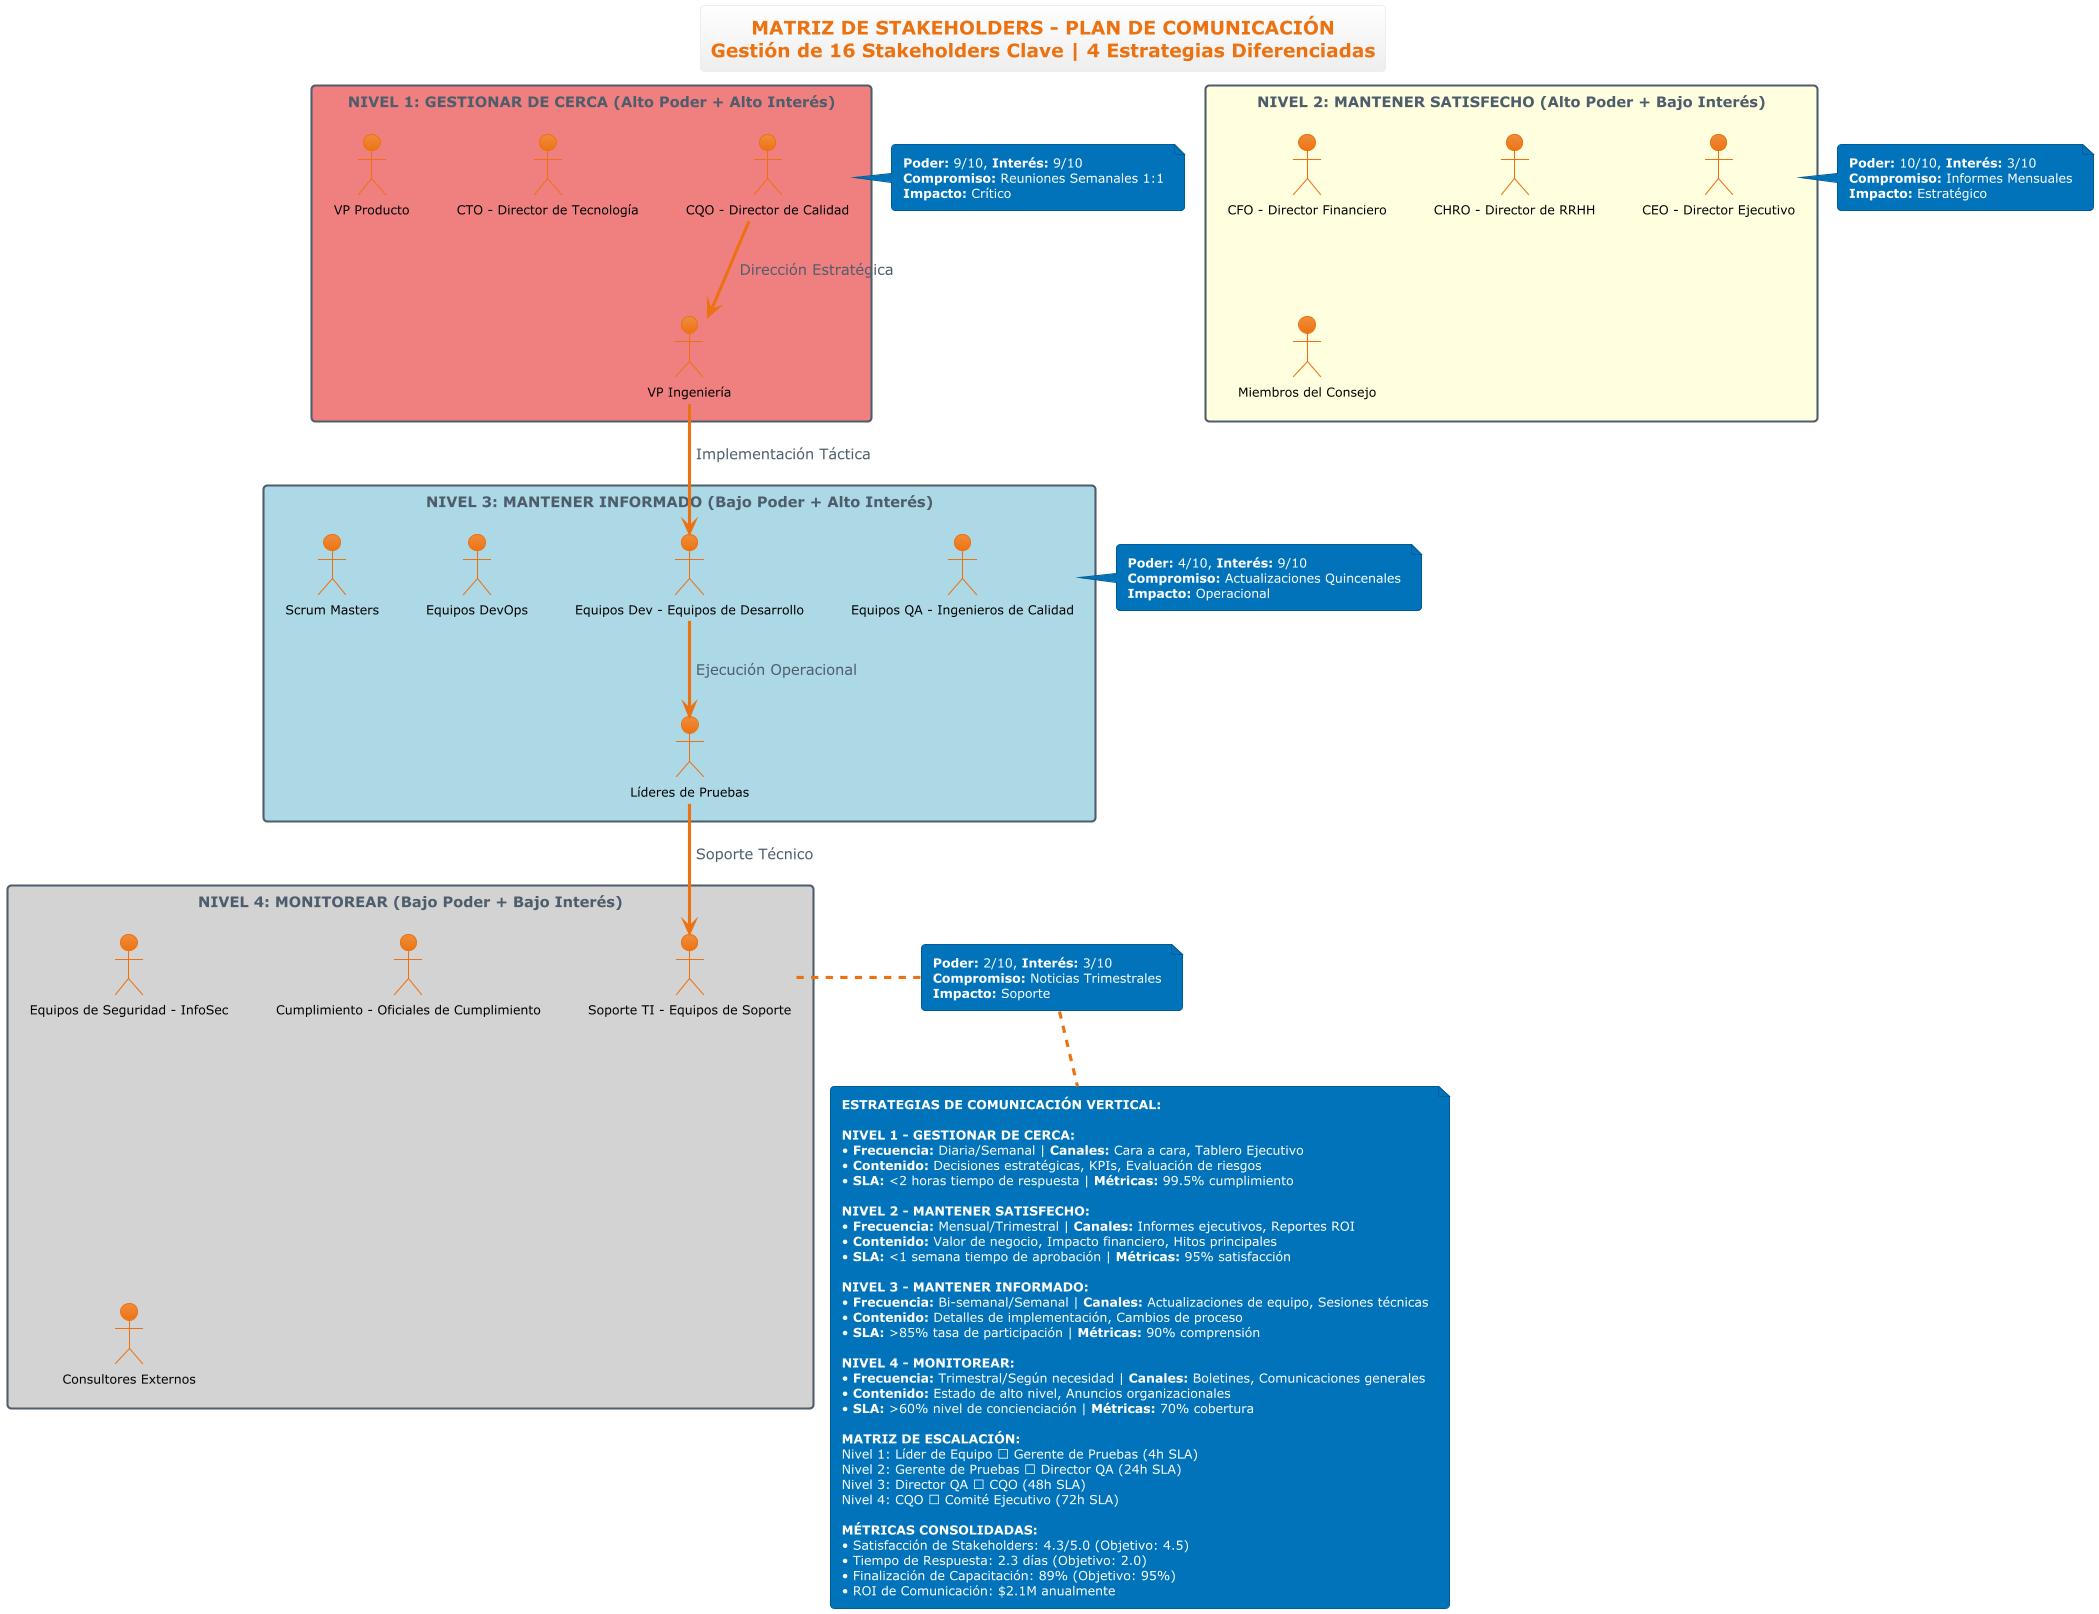

The diagram above was rendered by PlantUML. Its source (embedded in the PNG):
@startuml plan-comunicacion-stakeholders
!theme aws-orange
top to bottom direction

skinparam defaultFontSize 14
skinparam titleFontSize 18
skinparam packageFontSize 13
skinparam noteFontSize 12
skinparam actorFontSize 12

title **MATRIZ DE STAKEHOLDERS - PLAN DE COMUNICACIÓN**\nGestión de 16 Stakeholders Clave | 4 Estrategias Diferenciadas

skinparam packageStyle rectangle
skinparam actor {
    FontSize 12
    FontColor Black
}

' Disposición vertical por niveles de poder/interés
package "NIVEL 1: GESTIONAR DE CERCA (Alto Poder + Alto Interés)" #lightcoral {
    actor "CQO - Director de Calidad" as CQO
    actor "CTO - Director de Tecnología" as CTO
    actor "VP Ingeniería" as VPE
    actor "VP Producto" as VPP
}

note right of CQO : **Poder:** 9/10, **Interés:** 9/10\n**Compromiso:** Reuniones Semanales 1:1\n**Impacto:** Crítico

package "NIVEL 2: MANTENER SATISFECHO (Alto Poder + Bajo Interés)" #lightyellow {
    actor "CEO - Director Ejecutivo" as CEO
    actor "CFO - Director Financiero" as CFO
    actor "CHRO - Director de RRHH" as CHRO
    actor "Miembros del Consejo" as BOARD
}

note right of CEO : **Poder:** 10/10, **Interés:** 3/10\n**Compromiso:** Informes Mensuales\n**Impacto:** Estratégico

package "NIVEL 3: MANTENER INFORMADO (Bajo Poder + Alto Interés)" #lightblue {
    actor "Equipos QA - Ingenieros de Calidad" as QAT
    actor "Equipos Dev - Equipos de Desarrollo" as DEVT
    actor "Equipos DevOps" as DEVOPS
    actor "Líderes de Pruebas" as TL
    actor "Scrum Masters" as SM
}

note right of QAT : **Poder:** 4/10, **Interés:** 9/10\n**Compromiso:** Actualizaciones Quincenales\n**Impacto:** Operacional

package "NIVEL 4: MONITOREAR (Bajo Poder + Bajo Interés)" #lightgray {
    actor "Soporte TI - Equipos de Soporte" as ITS
    actor "Equipos de Seguridad - InfoSec" as SEC
    actor "Cumplimiento - Oficiales de Cumplimiento" as COMP
    actor "Consultores Externos" as EXT
}

note right of ITS : **Poder:** 2/10, **Interés:** 3/10\n**Compromiso:** Noticias Trimestrales\n**Impacto:** Soporte

' Relaciones verticales estratégicas
CQO --> VPE : Dirección Estratégica
VPE --> DEVT : Implementación Táctica
DEVT --> TL : Ejecución Operacional
TL --> ITS : Soporte Técnico

' Estrategias de comunicación consolidadas
note bottom
**ESTRATEGIAS DE COMUNICACIÓN VERTICAL:**

**NIVEL 1 - GESTIONAR DE CERCA:**
• **Frecuencia:** Diaria/Semanal | **Canales:** Cara a cara, Tablero Ejecutivo
• **Contenido:** Decisiones estratégicas, KPIs, Evaluación de riesgos
• **SLA:** <2 horas tiempo de respuesta | **Métricas:** 99.5% cumplimiento

**NIVEL 2 - MANTENER SATISFECHO:**
• **Frecuencia:** Mensual/Trimestral | **Canales:** Informes ejecutivos, Reportes ROI
• **Contenido:** Valor de negocio, Impacto financiero, Hitos principales
• **SLA:** <1 semana tiempo de aprobación | **Métricas:** 95% satisfacción

**NIVEL 3 - MANTENER INFORMADO:**
• **Frecuencia:** Bi-semanal/Semanal | **Canales:** Actualizaciones de equipo, Sesiones técnicas
• **Contenido:** Detalles de implementación, Cambios de proceso
• **SLA:** >85% tasa de participación | **Métricas:** 90% comprensión

**NIVEL 4 - MONITOREAR:**
• **Frecuencia:** Trimestral/Según necesidad | **Canales:** Boletines, Comunicaciones generales
• **Contenido:** Estado de alto nivel, Anuncios organizacionales
• **SLA:** >60% nivel de concienciación | **Métricas:** 70% cobertura

**MATRIZ DE ESCALACIÓN:**
Nivel 1: Líder de Equipo → Gerente de Pruebas (4h SLA)
Nivel 2: Gerente de Pruebas → Director QA (24h SLA)  
Nivel 3: Director QA → CQO (48h SLA)
Nivel 4: CQO → Comité Ejecutivo (72h SLA)

**MÉTRICAS CONSOLIDADAS:**
• Satisfacción de Stakeholders: 4.3/5.0 (Objetivo: 4.5)
• Tiempo de Respuesta: 2.3 días (Objetivo: 2.0)
• Finalización de Capacitación: 89% (Objetivo: 95%)
• ROI de Comunicación: $2.1M anualmente
end note

@enduml